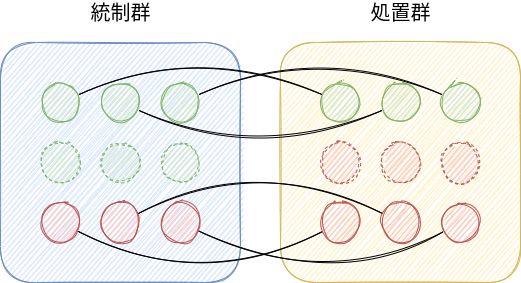

The diagram above was exported from draw.io. Its source (the exported page's mxGraphModel, read from the mxfile embedded in the PNG):
<mxGraphModel dx="1374" dy="777" grid="1" gridSize="10" guides="1" tooltips="1" connect="1" arrows="1" fold="1" page="1" pageScale="1" pageWidth="850" pageHeight="1100" math="0" shadow="0">
  <root>
    <mxCell id="0" />
    <mxCell id="1" parent="0" />
    <mxCell id="3" value="" style="rounded=1;whiteSpace=wrap;html=1;sketch=1;fillColor=#fff2cc;strokeColor=#d6b656;" parent="1" vertex="1">
      <mxGeometry x="360" y="80" width="240" height="240" as="geometry" />
    </mxCell>
    <mxCell id="2" value="" style="rounded=1;whiteSpace=wrap;html=1;sketch=1;fillColor=#dae8fc;strokeColor=#6c8ebf;" parent="1" vertex="1">
      <mxGeometry x="80" y="80" width="240" height="240" as="geometry" />
    </mxCell>
    <mxCell id="4" value="&lt;font style=&quot;font-size: 20px&quot;&gt;統制群&lt;/font&gt;" style="text;html=1;resizable=0;autosize=1;align=center;verticalAlign=middle;points=[];fillColor=none;strokeColor=none;rounded=0;sketch=1;" parent="1" vertex="1">
      <mxGeometry x="160" y="40" width="80" height="20" as="geometry" />
    </mxCell>
    <mxCell id="5" value="&lt;font style=&quot;font-size: 20px&quot;&gt;処置群&lt;/font&gt;" style="text;html=1;resizable=0;autosize=1;align=center;verticalAlign=middle;points=[];fillColor=none;strokeColor=none;rounded=0;sketch=1;" parent="1" vertex="1">
      <mxGeometry x="440" y="40" width="80" height="20" as="geometry" />
    </mxCell>
    <mxCell id="43" style="edgeStyle=none;html=1;fontSize=20;endArrow=none;endFill=0;sketch=1;curved=1;" parent="1" source="6" target="25" edge="1">
      <mxGeometry relative="1" as="geometry">
        <Array as="points">
          <mxPoint x="280" y="80" />
        </Array>
      </mxGeometry>
    </mxCell>
    <mxCell id="6" value="" style="ellipse;whiteSpace=wrap;html=1;aspect=fixed;sketch=1;fontSize=20;fillColor=#d5e8d4;strokeColor=#82b366;" parent="1" vertex="1">
      <mxGeometry x="120" y="120" width="40" height="40" as="geometry" />
    </mxCell>
    <mxCell id="47" style="edgeStyle=none;curved=1;sketch=1;html=1;fontSize=20;endArrow=none;endFill=0;" parent="1" source="7" target="26" edge="1">
      <mxGeometry relative="1" as="geometry">
        <Array as="points">
          <mxPoint x="340" y="200" />
        </Array>
      </mxGeometry>
    </mxCell>
    <mxCell id="7" value="" style="ellipse;whiteSpace=wrap;html=1;aspect=fixed;sketch=1;fontSize=20;fillColor=#d5e8d4;strokeColor=#82b366;" parent="1" vertex="1">
      <mxGeometry x="180" y="120" width="40" height="40" as="geometry" />
    </mxCell>
    <mxCell id="48" style="edgeStyle=none;curved=1;sketch=1;html=1;fontSize=20;endArrow=none;endFill=0;" parent="1" source="8" target="27" edge="1">
      <mxGeometry relative="1" as="geometry">
        <Array as="points">
          <mxPoint x="400" y="80" />
        </Array>
      </mxGeometry>
    </mxCell>
    <mxCell id="8" value="" style="ellipse;whiteSpace=wrap;html=1;aspect=fixed;sketch=1;fontSize=20;fillColor=#d5e8d4;strokeColor=#82b366;" parent="1" vertex="1">
      <mxGeometry x="240" y="120" width="40" height="40" as="geometry" />
    </mxCell>
    <mxCell id="10" value="" style="ellipse;whiteSpace=wrap;html=1;aspect=fixed;sketch=1;fontSize=20;fillColor=#d5e8d4;strokeColor=#82b366;dashed=1;" parent="1" vertex="1">
      <mxGeometry x="120" y="180" width="40" height="40" as="geometry" />
    </mxCell>
    <mxCell id="11" value="" style="ellipse;whiteSpace=wrap;html=1;aspect=fixed;sketch=1;fontSize=20;fillColor=#d5e8d4;strokeColor=#82b366;dashed=1;" parent="1" vertex="1">
      <mxGeometry x="180" y="180" width="40" height="40" as="geometry" />
    </mxCell>
    <mxCell id="12" value="" style="ellipse;whiteSpace=wrap;html=1;aspect=fixed;sketch=1;fontSize=20;fillColor=#d5e8d4;strokeColor=#82b366;dashed=1;" parent="1" vertex="1">
      <mxGeometry x="240" y="180" width="40" height="40" as="geometry" />
    </mxCell>
    <mxCell id="49" style="edgeStyle=none;curved=1;sketch=1;html=1;fontSize=20;endArrow=none;endFill=0;" parent="1" source="22" target="40" edge="1">
      <mxGeometry relative="1" as="geometry">
        <Array as="points">
          <mxPoint x="280" y="330" />
        </Array>
      </mxGeometry>
    </mxCell>
    <mxCell id="22" value="" style="ellipse;whiteSpace=wrap;html=1;aspect=fixed;sketch=1;fontSize=20;fillColor=#f8cecc;strokeColor=#b85450;" parent="1" vertex="1">
      <mxGeometry x="120" y="240" width="40" height="40" as="geometry" />
    </mxCell>
    <mxCell id="50" style="edgeStyle=none;curved=1;sketch=1;html=1;fontSize=20;endArrow=none;endFill=0;" parent="1" source="23" target="41" edge="1">
      <mxGeometry relative="1" as="geometry">
        <Array as="points">
          <mxPoint x="340" y="190" />
        </Array>
      </mxGeometry>
    </mxCell>
    <mxCell id="23" value="" style="ellipse;whiteSpace=wrap;html=1;aspect=fixed;sketch=1;fontSize=20;fillColor=#f8cecc;strokeColor=#b85450;" parent="1" vertex="1">
      <mxGeometry x="180" y="240" width="40" height="40" as="geometry" />
    </mxCell>
    <mxCell id="51" style="edgeStyle=none;curved=1;sketch=1;html=1;fontSize=20;endArrow=none;endFill=0;" parent="1" source="24" target="42" edge="1">
      <mxGeometry relative="1" as="geometry">
        <Array as="points">
          <mxPoint x="410" y="330" />
        </Array>
      </mxGeometry>
    </mxCell>
    <mxCell id="24" value="" style="ellipse;whiteSpace=wrap;html=1;aspect=fixed;sketch=1;fontSize=20;fillColor=#f8cecc;strokeColor=#b85450;" parent="1" vertex="1">
      <mxGeometry x="240" y="240" width="40" height="40" as="geometry" />
    </mxCell>
    <mxCell id="25" value="" style="ellipse;whiteSpace=wrap;html=1;aspect=fixed;sketch=1;fontSize=20;fillColor=#d5e8d4;strokeColor=#82b366;" parent="1" vertex="1">
      <mxGeometry x="400" y="120" width="40" height="40" as="geometry" />
    </mxCell>
    <mxCell id="26" value="" style="ellipse;whiteSpace=wrap;html=1;aspect=fixed;sketch=1;fontSize=20;fillColor=#d5e8d4;strokeColor=#82b366;" parent="1" vertex="1">
      <mxGeometry x="460" y="120" width="40" height="40" as="geometry" />
    </mxCell>
    <mxCell id="27" value="" style="ellipse;whiteSpace=wrap;html=1;aspect=fixed;sketch=1;fontSize=20;fillColor=#d5e8d4;strokeColor=#82b366;" parent="1" vertex="1">
      <mxGeometry x="520" y="120" width="40" height="40" as="geometry" />
    </mxCell>
    <mxCell id="37" value="" style="ellipse;whiteSpace=wrap;html=1;aspect=fixed;sketch=1;fontSize=20;fillColor=#f8cecc;strokeColor=#b85450;dashed=1;" parent="1" vertex="1">
      <mxGeometry x="400" y="180" width="40" height="40" as="geometry" />
    </mxCell>
    <mxCell id="38" value="" style="ellipse;whiteSpace=wrap;html=1;aspect=fixed;sketch=1;fontSize=20;fillColor=#f8cecc;strokeColor=#b85450;dashed=1;" parent="1" vertex="1">
      <mxGeometry x="460" y="180" width="40" height="40" as="geometry" />
    </mxCell>
    <mxCell id="39" value="" style="ellipse;whiteSpace=wrap;html=1;aspect=fixed;sketch=1;fontSize=20;fillColor=#f8cecc;strokeColor=#b85450;dashed=1;" parent="1" vertex="1">
      <mxGeometry x="520" y="180" width="40" height="40" as="geometry" />
    </mxCell>
    <mxCell id="40" value="" style="ellipse;whiteSpace=wrap;html=1;aspect=fixed;sketch=1;fontSize=20;fillColor=#f8cecc;strokeColor=#b85450;" parent="1" vertex="1">
      <mxGeometry x="400" y="240" width="40" height="40" as="geometry" />
    </mxCell>
    <mxCell id="41" value="" style="ellipse;whiteSpace=wrap;html=1;aspect=fixed;sketch=1;fontSize=20;fillColor=#f8cecc;strokeColor=#b85450;" parent="1" vertex="1">
      <mxGeometry x="460" y="240" width="40" height="40" as="geometry" />
    </mxCell>
    <mxCell id="42" value="" style="ellipse;whiteSpace=wrap;html=1;aspect=fixed;sketch=1;fontSize=20;fillColor=#f8cecc;strokeColor=#b85450;" parent="1" vertex="1">
      <mxGeometry x="520" y="240" width="40" height="40" as="geometry" />
    </mxCell>
  </root>
</mxGraphModel>